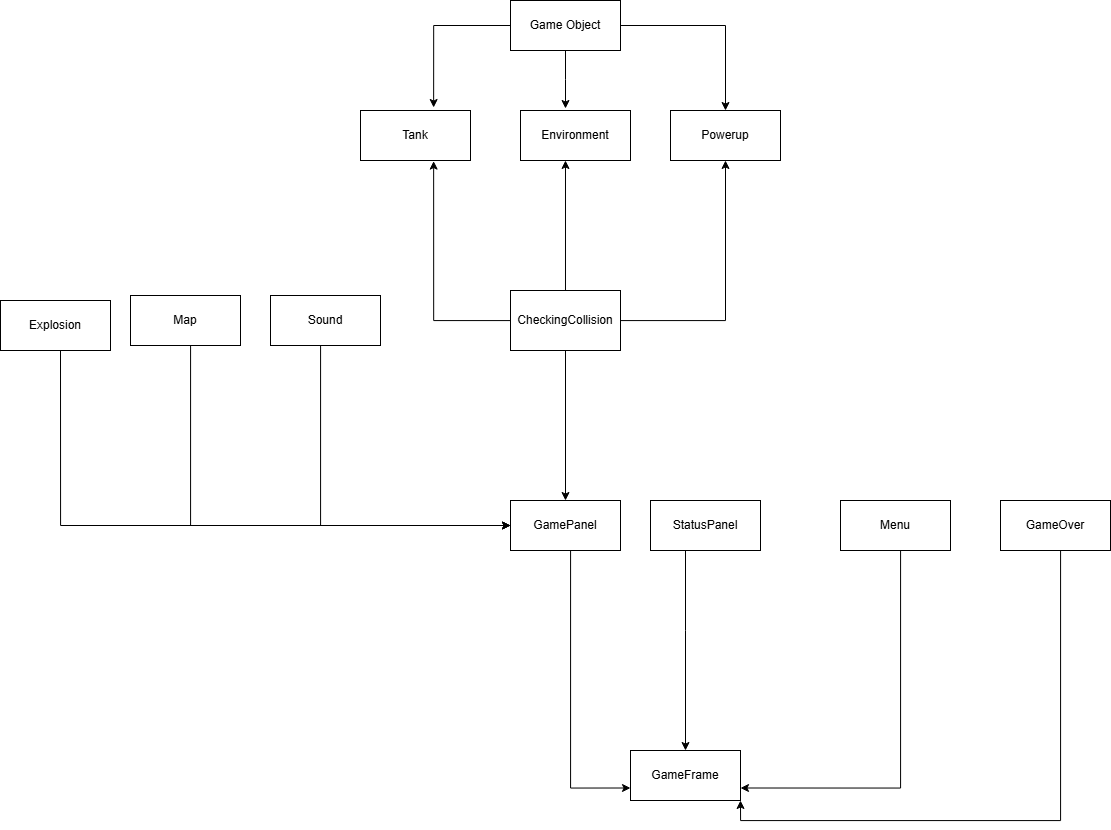

The diagram above was exported from draw.io. Its source (the exported page's mxGraphModel, read from the mxfile embedded in the PNG):
<mxGraphModel dx="2345" dy="1035" grid="1" gridSize="10" guides="1" tooltips="1" connect="1" arrows="1" fold="1" page="1" pageScale="1" pageWidth="3300" pageHeight="4681" math="0" shadow="0">
  <root>
    <mxCell id="0" />
    <mxCell id="1" parent="0" />
    <mxCell id="R_QfyWBAmLFrVAwv4t1a-34" style="edgeStyle=orthogonalEdgeStyle;rounded=0;orthogonalLoop=1;jettySize=auto;html=1;entryX=0;entryY=0.75;entryDx=0;entryDy=0;" edge="1" parent="1" source="R_QfyWBAmLFrVAwv4t1a-5" target="R_QfyWBAmLFrVAwv4t1a-9">
      <mxGeometry relative="1" as="geometry">
        <Array as="points">
          <mxPoint x="1020" y="1078" />
        </Array>
      </mxGeometry>
    </mxCell>
    <mxCell id="R_QfyWBAmLFrVAwv4t1a-5" value="GamePanel" style="html=1;whiteSpace=wrap;" vertex="1" parent="1">
      <mxGeometry x="960" y="790" width="110" height="50" as="geometry" />
    </mxCell>
    <mxCell id="R_QfyWBAmLFrVAwv4t1a-9" value="GameFrame" style="html=1;whiteSpace=wrap;" vertex="1" parent="1">
      <mxGeometry x="1080" y="1040" width="110" height="50" as="geometry" />
    </mxCell>
    <mxCell id="R_QfyWBAmLFrVAwv4t1a-37" style="edgeStyle=orthogonalEdgeStyle;rounded=0;orthogonalLoop=1;jettySize=auto;html=1;entryX=1;entryY=1;entryDx=0;entryDy=0;" edge="1" parent="1" source="R_QfyWBAmLFrVAwv4t1a-10" target="R_QfyWBAmLFrVAwv4t1a-9">
      <mxGeometry relative="1" as="geometry">
        <Array as="points">
          <mxPoint x="1510" y="1110" />
          <mxPoint x="1190" y="1110" />
        </Array>
      </mxGeometry>
    </mxCell>
    <mxCell id="R_QfyWBAmLFrVAwv4t1a-10" value="GameOver" style="html=1;whiteSpace=wrap;" vertex="1" parent="1">
      <mxGeometry x="1450" y="790" width="110" height="50" as="geometry" />
    </mxCell>
    <mxCell id="R_QfyWBAmLFrVAwv4t1a-36" style="edgeStyle=orthogonalEdgeStyle;rounded=0;orthogonalLoop=1;jettySize=auto;html=1;entryX=1;entryY=0.75;entryDx=0;entryDy=0;" edge="1" parent="1" source="R_QfyWBAmLFrVAwv4t1a-11" target="R_QfyWBAmLFrVAwv4t1a-9">
      <mxGeometry relative="1" as="geometry">
        <Array as="points">
          <mxPoint x="1350" y="1078" />
        </Array>
      </mxGeometry>
    </mxCell>
    <mxCell id="R_QfyWBAmLFrVAwv4t1a-11" value="Menu" style="html=1;whiteSpace=wrap;" vertex="1" parent="1">
      <mxGeometry x="1290" y="790" width="110" height="50" as="geometry" />
    </mxCell>
    <mxCell id="R_QfyWBAmLFrVAwv4t1a-35" style="edgeStyle=orthogonalEdgeStyle;rounded=0;orthogonalLoop=1;jettySize=auto;html=1;" edge="1" parent="1" source="R_QfyWBAmLFrVAwv4t1a-12" target="R_QfyWBAmLFrVAwv4t1a-9">
      <mxGeometry relative="1" as="geometry">
        <Array as="points">
          <mxPoint x="1135" y="920" />
          <mxPoint x="1135" y="920" />
        </Array>
      </mxGeometry>
    </mxCell>
    <mxCell id="R_QfyWBAmLFrVAwv4t1a-12" value="StatusPanel" style="html=1;whiteSpace=wrap;" vertex="1" parent="1">
      <mxGeometry x="1100" y="790" width="110" height="50" as="geometry" />
    </mxCell>
    <mxCell id="R_QfyWBAmLFrVAwv4t1a-31" style="edgeStyle=orthogonalEdgeStyle;rounded=0;orthogonalLoop=1;jettySize=auto;html=1;entryX=0;entryY=0.5;entryDx=0;entryDy=0;" edge="1" parent="1" source="R_QfyWBAmLFrVAwv4t1a-13" target="R_QfyWBAmLFrVAwv4t1a-5">
      <mxGeometry relative="1" as="geometry">
        <Array as="points">
          <mxPoint x="640" y="815" />
        </Array>
      </mxGeometry>
    </mxCell>
    <mxCell id="R_QfyWBAmLFrVAwv4t1a-13" value="Map" style="html=1;whiteSpace=wrap;" vertex="1" parent="1">
      <mxGeometry x="580" y="585" width="110" height="50" as="geometry" />
    </mxCell>
    <mxCell id="R_QfyWBAmLFrVAwv4t1a-32" style="edgeStyle=orthogonalEdgeStyle;rounded=0;orthogonalLoop=1;jettySize=auto;html=1;entryX=0;entryY=0.5;entryDx=0;entryDy=0;" edge="1" parent="1" target="R_QfyWBAmLFrVAwv4t1a-5">
      <mxGeometry relative="1" as="geometry">
        <mxPoint x="510" y="635" as="sourcePoint" />
        <Array as="points">
          <mxPoint x="510" y="815" />
        </Array>
      </mxGeometry>
    </mxCell>
    <mxCell id="R_QfyWBAmLFrVAwv4t1a-14" value="Explosion" style="html=1;whiteSpace=wrap;" vertex="1" parent="1">
      <mxGeometry x="450" y="590" width="110" height="50" as="geometry" />
    </mxCell>
    <mxCell id="R_QfyWBAmLFrVAwv4t1a-30" style="edgeStyle=orthogonalEdgeStyle;rounded=0;orthogonalLoop=1;jettySize=auto;html=1;entryX=0;entryY=0.5;entryDx=0;entryDy=0;" edge="1" parent="1" source="R_QfyWBAmLFrVAwv4t1a-15" target="R_QfyWBAmLFrVAwv4t1a-5">
      <mxGeometry relative="1" as="geometry">
        <Array as="points">
          <mxPoint x="770" y="815" />
        </Array>
      </mxGeometry>
    </mxCell>
    <mxCell id="R_QfyWBAmLFrVAwv4t1a-15" value="Sound" style="html=1;whiteSpace=wrap;" vertex="1" parent="1">
      <mxGeometry x="720" y="585" width="110" height="50" as="geometry" />
    </mxCell>
    <mxCell id="R_QfyWBAmLFrVAwv4t1a-28" style="edgeStyle=orthogonalEdgeStyle;rounded=0;orthogonalLoop=1;jettySize=auto;html=1;entryX=0.5;entryY=1;entryDx=0;entryDy=0;" edge="1" parent="1" source="R_QfyWBAmLFrVAwv4t1a-16" target="R_QfyWBAmLFrVAwv4t1a-18">
      <mxGeometry relative="1" as="geometry" />
    </mxCell>
    <mxCell id="R_QfyWBAmLFrVAwv4t1a-29" style="edgeStyle=orthogonalEdgeStyle;rounded=0;orthogonalLoop=1;jettySize=auto;html=1;" edge="1" parent="1" source="R_QfyWBAmLFrVAwv4t1a-16" target="R_QfyWBAmLFrVAwv4t1a-5">
      <mxGeometry relative="1" as="geometry" />
    </mxCell>
    <mxCell id="R_QfyWBAmLFrVAwv4t1a-16" value="CheckingCollision" style="html=1;whiteSpace=wrap;" vertex="1" parent="1">
      <mxGeometry x="960" y="580" width="110" height="60" as="geometry" />
    </mxCell>
    <mxCell id="R_QfyWBAmLFrVAwv4t1a-24" style="edgeStyle=orthogonalEdgeStyle;rounded=0;orthogonalLoop=1;jettySize=auto;html=1;entryX=0.5;entryY=0;entryDx=0;entryDy=0;" edge="1" parent="1" source="R_QfyWBAmLFrVAwv4t1a-17" target="R_QfyWBAmLFrVAwv4t1a-18">
      <mxGeometry relative="1" as="geometry" />
    </mxCell>
    <mxCell id="R_QfyWBAmLFrVAwv4t1a-17" value="Game Object" style="html=1;whiteSpace=wrap;" vertex="1" parent="1">
      <mxGeometry x="960" y="290" width="110" height="50" as="geometry" />
    </mxCell>
    <mxCell id="R_QfyWBAmLFrVAwv4t1a-18" value="Powerup" style="html=1;whiteSpace=wrap;" vertex="1" parent="1">
      <mxGeometry x="1120" y="400" width="110" height="50" as="geometry" />
    </mxCell>
    <mxCell id="R_QfyWBAmLFrVAwv4t1a-19" value="Tank" style="html=1;whiteSpace=wrap;" vertex="1" parent="1">
      <mxGeometry x="810" y="400" width="110" height="50" as="geometry" />
    </mxCell>
    <mxCell id="R_QfyWBAmLFrVAwv4t1a-20" value="Environment" style="html=1;whiteSpace=wrap;" vertex="1" parent="1">
      <mxGeometry x="970" y="400" width="110" height="50" as="geometry" />
    </mxCell>
    <mxCell id="R_QfyWBAmLFrVAwv4t1a-22" style="edgeStyle=orthogonalEdgeStyle;rounded=0;orthogonalLoop=1;jettySize=auto;html=1;entryX=0.665;entryY=-0.06;entryDx=0;entryDy=0;entryPerimeter=0;" edge="1" parent="1" source="R_QfyWBAmLFrVAwv4t1a-17" target="R_QfyWBAmLFrVAwv4t1a-19">
      <mxGeometry relative="1" as="geometry" />
    </mxCell>
    <mxCell id="R_QfyWBAmLFrVAwv4t1a-23" style="edgeStyle=orthogonalEdgeStyle;rounded=0;orthogonalLoop=1;jettySize=auto;html=1;" edge="1" parent="1" source="R_QfyWBAmLFrVAwv4t1a-17">
      <mxGeometry relative="1" as="geometry">
        <mxPoint x="1015" y="398" as="targetPoint" />
      </mxGeometry>
    </mxCell>
    <mxCell id="R_QfyWBAmLFrVAwv4t1a-25" style="edgeStyle=orthogonalEdgeStyle;rounded=0;orthogonalLoop=1;jettySize=auto;html=1;entryX=0.409;entryY=1;entryDx=0;entryDy=0;entryPerimeter=0;" edge="1" parent="1" source="R_QfyWBAmLFrVAwv4t1a-16" target="R_QfyWBAmLFrVAwv4t1a-20">
      <mxGeometry relative="1" as="geometry" />
    </mxCell>
    <mxCell id="R_QfyWBAmLFrVAwv4t1a-26" style="edgeStyle=orthogonalEdgeStyle;rounded=0;orthogonalLoop=1;jettySize=auto;html=1;entryX=0.665;entryY=1.012;entryDx=0;entryDy=0;entryPerimeter=0;" edge="1" parent="1" source="R_QfyWBAmLFrVAwv4t1a-16" target="R_QfyWBAmLFrVAwv4t1a-19">
      <mxGeometry relative="1" as="geometry" />
    </mxCell>
  </root>
</mxGraphModel>